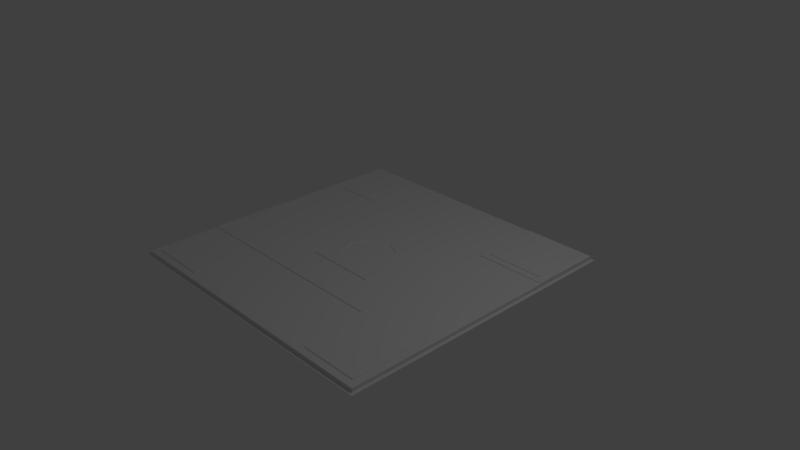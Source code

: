 # Source: Floor_01.blend  (saved by Blender 2.79.0; exported with 4.5.12 LTS)
import bpy
from mathutils import Matrix  # noqa: F401  (used for matrix-valued properties, if any)

bpy.ops.wm.read_factory_settings(use_empty=True)
scene = bpy.context.scene
scene.name = 'Scene'

# ---- collections
col_collection_1 = bpy.data.collections.new('Collection 1'); scene.collection.children.link(col_collection_1)

# ---- materials (node trees are filled in below, after node groups)
mat_floor_01_mat = bpy.data.materials.new('Floor_01_Mat')
mat_floor_01_mat.alpha_threshold = 0.0
mat_floor_01_mat.roughness = 0.5
mat_floor_01_mat.line_color = (0.0, 0.0, 0.0, 1.0)

# ---- material node trees
mat_floor_01_mat.use_nodes = True; mat_floor_01_mat.node_tree.nodes.clear()
_N = mat_floor_01_mat.node_tree.nodes; _L = mat_floor_01_mat.node_tree.links
n0 = _N.new('ShaderNodeOutputMaterial'); n0.name = 'Material Output'; n0.location = (300, 300)
n1 = _N.new('ShaderNodeBsdfDiffuse'); n1.name = 'Diffuse BSDF'; n1.location = (10, 300)
_L.new(n1.outputs[0], n0.inputs[0])
n0.is_active_output = True

# ---- world
world_world = bpy.data.worlds.new('World'); scene.world = world_world
world_world.use_nodes = True; world_world.node_tree.nodes.clear()
_N = world_world.node_tree.nodes; _L = world_world.node_tree.links
n0 = _N.new('ShaderNodeOutputWorld'); n0.name = 'World Output'; n0.location = (300, 300)
n1 = _N.new('ShaderNodeBackground'); n1.name = 'Background'; n1.location = (10, 300)
n1.inputs[0].default_value = (0.05088, 0.05088, 0.05088, 1.0)
_L.new(n1.outputs[0], n0.inputs[0])
n0.is_active_output = True
world_world.color = (0.05088, 0.05088, 0.05088)
world_world.use_sun_shadow = False
world_world.sun_shadow_jitter_overblur = 0.0
world_world.cycles.sampling_method = 'MANUAL'

# ---- cameras
cam_camera = bpy.data.cameras.new('Camera')
cam_camera.clip_end = 100.0
cam_camera.lens = 35.0
cam_camera.sensor_width = 32.0
cam_camera.sensor_height = 18.0
cam_camera.ortho_scale = 7.314
cam_camera.dof.focus_distance = 0.0

# ---- lights
light_lamp = bpy.data.lights.new('Lamp', 'POINT')
light_lamp.transmission_factor = 0.0
light_lamp.cutoff_distance = 30.0
light_lamp.energy = 100.0
light_lamp.shadow_buffer_clip_start = 1.001
light_lamp.shadow_soft_size = 0.1
light_lamp.shadow_maximum_resolution = 0.006
light_lamp.use_absolute_resolution = True

# ---- meshes
me_floor_01 = bpy.data.meshes.new('Floor_01')
me_floor_01.from_pydata([(-2.0, 6.557e-08, 2.0), (1.9, 6.229e-08, 1.9), (-2.0, -6.557e-08, -2.0), (2.0, -6.557e-08, -2.0), (-2.0, -0.05, 2.0), (2.0, -0.05, 2.0), (-2.0, -0.05, -2.0), (2.0, -0.05, -2.0), (-2.04, -0.05, 2.04), (2.04, -0.05, 2.04), (-2.04, -0.05, -2.04), (2.04, -0.05, -2.04), (-2.0, -3.278e-08, -1.0), (-2.0, 0.0, 0.0), (-2.0, 3.278e-08, 1.0), (1.9, 3.606e-08, 1.1), (2.0, 0.0, 0.0), (2.0, -3.278e-08, -1.0), (-2.0, -0.05, -1.0), (-2.0, -0.05, 0.0), (-2.0, -0.05, 1.0), (2.0, -0.05, 1.0), (2.0, -0.05, 0.0), (2.0, -0.05, -1.0), (-2.04, -0.05, -1.02), (-2.04, -0.05, 0.0), (-2.04, -0.05, 1.02), (2.04, -0.05, 1.02), (2.04, -0.05, 0.0), (2.04, -0.05, -1.02), (-1.0, 6.557e-08, 2.0), (0.0, 6.557e-08, 2.0), (1.1, 6.229e-08, 1.9), (1.0, -6.557e-08, -2.0), (0.0, -6.557e-08, -2.0), (-1.0, -6.557e-08, -2.0), (-1.0, -0.05, 2.0), (0.0, -0.05, 2.0), (1.0, -0.05, 2.0), (1.0, -0.05, -2.0), (0.0, -0.05, -2.0), (-1.0, -0.05, -2.0), (-1.02, -0.05, 2.04), (0.0, -0.05, 2.04), (1.02, -0.05, 2.04), (1.02, -0.05, -2.04), (0.0, -0.05, -2.04), (-1.02, -0.05, -2.04), (1.1, 3.606e-08, 1.1), (0.0, 3.278e-08, 1.0), (-1.0, 3.278e-08, 1.0), (1.0, 0.0, 0.0), (-1.0, 0.0, 0.0), (1.0, -3.278e-08, -1.0), (0.0, -3.278e-08, -1.0), (-1.0, -3.278e-08, -1.0), (2.0, 0.01, -1.0), (2.0, 0.01, -2.0), (-2.0, 0.01, -4.371e-10), (-2.0, 0.01, 1.0), (-0.4915, 0.01, 0.4915), (-0.4915, 0.01, -4.371e-10), (1.0, 0.01, -2.0), (0.4915, 0.01, 0.4915), (0.0, 0.01, 0.4915), (1.0, 0.01, -4.371e-10), (0.4915, 0.01, -0.4915), (0.0, 0.01, -0.4915), (-0.4915, 0.01, -0.4915), (1.0, 6.557e-08, 2.0), (2.0, 6.557e-08, 2.0), (2.0, 3.278e-08, 1.0), (1.0, 3.278e-08, 1.0), (1.1, 0.01, 1.9), (1.9, 0.01, 1.9), (1.9, 0.01, 1.1), (1.1, 0.01, 1.1), (1.1, 0.01, -1.1), (1.9, 0.01, -1.1), (1.9, 0.01, -1.9), (1.1, 0.01, -1.9), (1.9, 0.02, -1.1), (1.1, 0.02, -1.1), (1.1, 0.02, -1.9), (1.9, 0.02, -1.9), (-1.9, 6.229e-08, 1.9), (-1.1, 6.229e-08, 1.9), (-1.1, 3.606e-08, 1.1), (-1.9, 3.606e-08, 1.1), (-1.9, -3.606e-08, -1.1), (-1.1, -3.606e-08, -1.1), (-1.1, -6.229e-08, -1.9), (-1.9, -6.229e-08, -1.9), (-1.9, 0.01, 1.9), (-1.1, 0.01, 1.9), (-1.9, 0.01, 1.1), (-1.1, 0.01, 1.1), (-1.1, 0.01, -1.1), (-1.9, 0.01, -1.1), (-1.9, 0.01, -1.9), (-1.1, 0.01, -1.9), (1.0, 0.01, 1.0), (0.0, 0.01, 1.0), (-1.0, 0.01, 1.0), (1.0, 0.01, -1.0), (0.0, 0.01, -1.0), (-1.0, 0.01, -1.0), (-1.0, 0.01, -4.371e-10), (0.4915, 0.01, -4.371e-10), (0.4915, 0.02, -8.742e-10), (-0.3694, 0.02, 0.002052), (0.0, 0.02, -0.3673), (0.0, 0.02, 0.4915), (0.4915, 0.02, 0.4915), (-0.4915, 0.02, 0.4915), (0.4915, 0.02, -0.4915), (-0.4915, 0.02, -0.4915), (-0.2458, 0.02, 0.2458), (-0.2458, 0.02, -0.2458), (0.0, 0.02, -0.4915), (-0.4915, 0.02, -8.742e-10), (0.2458, 0.02, 0.2458), (0.3694, 0.02, 0.002052), (0.2458, 0.02, -0.2458), (0.0, 0.02, 0.3714), (0.3567, 0.01, 0.002052), (0.0, 0.01, 0.002052), (-0.3567, 0.01, 0.002052), (8.882e-18, 0.01, -0.3546), (8.882e-18, 0.01, 0.3587), (0.2383, 0.01, 0.2403), (-0.2383, 0.01, -0.2362), (0.2383, 0.01, -0.2362), (-0.2383, 0.01, 0.2403), (-2.04, -0.055, 2.04), (2.04, -0.055, 2.04), (-2.04, -0.055, -2.04), (2.04, -0.055, -2.04), (-2.04, -0.055, -1.02), (-2.04, -0.055, 0.0), (-2.04, -0.055, 1.02), (2.04, -0.055, 1.02), (2.04, -0.055, 0.0), (2.04, -0.055, -1.02), (-1.02, -0.055, 2.04), (0.0, -0.055, 2.04), (1.02, -0.055, 2.04), (1.02, -0.055, -2.04), (0.0, -0.055, -2.04), (-1.02, -0.055, -2.04), (0.0, -0.055, 0.0)], [], [(50, 49, 102, 103), (14, 20, 4, 0), (35, 41, 6, 2), (69, 38, 5, 70), (17, 23, 7, 3), (39, 7, 11, 45), (36, 4, 8, 42), (21, 5, 9, 27), (18, 6, 10, 24), (4, 20, 26, 8), (20, 19, 25, 26), (19, 18, 24, 25), (7, 23, 29, 11), (23, 22, 28, 29), (22, 21, 27, 28), (70, 5, 21, 71), (71, 21, 22, 16), (16, 22, 23, 17), (2, 6, 18, 12), (12, 18, 19, 13), (13, 19, 20, 14), (15, 48, 76, 75), (72, 71, 16, 51), (51, 16, 17, 53), (13, 52, 55, 12), (55, 52, 107, 106), (14, 50, 103, 59), (49, 72, 101, 102), (54, 55, 106, 105), (3, 33, 62, 57), (88, 85, 93, 95), (30, 31, 49, 50), (31, 69, 72, 49), (5, 38, 44, 9), (38, 37, 43, 44), (37, 36, 42, 43), (6, 41, 47, 10), (41, 40, 46, 47), (40, 39, 45, 46), (0, 4, 36, 30), (30, 36, 37, 31), (31, 37, 38, 69), (3, 7, 39, 33), (33, 39, 40, 34), (34, 40, 41, 35), (87, 88, 95, 96), (55, 54, 34, 35), (54, 53, 33, 34), (78, 79, 84, 81), (64, 63, 113, 112), (66, 67, 119, 115), (59, 103, 107, 58), (68, 61, 120, 116), (61, 60, 114, 120), (52, 13, 58, 107), (33, 53, 104, 62), (13, 14, 59, 58), (51, 53, 104, 65), (17, 3, 57, 56), (53, 17, 56, 104), (72, 51, 65, 101), (53, 54, 105, 104), (1, 32, 69, 70), (15, 1, 70, 71), (48, 15, 71, 72), (32, 48, 72, 69), (73, 74, 75, 76), (32, 1, 74, 73), (48, 32, 73, 76), (1, 15, 75, 74), (104, 56, 78, 77), (56, 57, 79, 78), (57, 62, 80, 79), (62, 104, 77, 80), (82, 81, 84, 83), (77, 78, 81, 82), (79, 80, 83, 84), (80, 77, 82, 83), (0, 30, 86, 85), (30, 50, 87, 86), (50, 14, 88, 87), (14, 0, 85, 88), (12, 55, 90, 89), (55, 35, 91, 90), (35, 2, 92, 91), (2, 12, 89, 92), (93, 94, 96, 95), (98, 97, 100, 99), (90, 91, 100, 97), (89, 90, 97, 98), (86, 87, 96, 94), (91, 92, 99, 100), (85, 86, 94, 93), (92, 89, 98, 99), (63, 64, 102, 101), (64, 60, 103, 102), (67, 66, 104, 105), (68, 67, 105, 106), (61, 68, 106, 107), (66, 108, 65, 104), (60, 61, 107, 103), (108, 63, 101, 65), (124, 121, 130, 129), (115, 119, 123), (122, 123, 132, 125), (113, 109, 121), (63, 108, 109, 113), (108, 66, 115, 109), (67, 68, 116, 119), (60, 64, 112, 114), (116, 120, 118), (114, 112, 117), (110, 117, 133, 127), (123, 111, 128, 132), (112, 113, 121), (118, 110, 127, 131), (119, 116, 118), (117, 124, 129, 133), (109, 115, 123), (111, 118, 131, 128), (120, 114, 117), (121, 122, 125, 130), (118, 111, 119), (117, 110, 120), (122, 121, 109), (111, 123, 119), (121, 124, 112), (110, 118, 120), (123, 122, 109), (124, 117, 112), (126, 128, 131), (126, 127, 133), (126, 129, 130), (126, 125, 132), (125, 126, 130), (127, 126, 131), (128, 126, 132), (129, 126, 133), (42, 8, 134, 144), (28, 27, 141, 142), (11, 29, 143, 137), (43, 42, 144, 145), (29, 28, 142, 143), (10, 47, 149, 136), (44, 43, 145, 146), (45, 11, 137, 147), (46, 45, 147, 148), (24, 10, 136, 138), (47, 46, 148, 149), (25, 24, 138, 139), (26, 25, 139, 140), (8, 26, 140, 134), (27, 9, 135, 141), (9, 44, 146, 135), (143, 142, 150), (137, 143, 150), (144, 134, 150), (136, 149, 150), (145, 144, 150), (138, 136, 150), (146, 145, 150), (139, 138, 150), (147, 137, 150), (140, 139, 150), (148, 147, 150), (141, 135, 150), (134, 140, 150), (149, 148, 150), (142, 141, 150), (135, 146, 150)])
_uv = me_floor_01.uv_layers.new(name='UVMap')
_uv.uv.foreach_set('vector', [0.9769, 0.2452, 0.9769, 0.1244, 0.978, 0.1244, 0.978, 0.2452, 0.9375, 0.3659, 0.9433, 0.3659, 0.9433, 0.4867, 0.9375, 0.4867, 0.9653, 0.6147, 0.9595, 0.6147, 0.9595, 0.494, 0.9653, 0.494, 0.9699, 0.1244, 0.9641, 0.1244, 0.9641, 0.003623, 0.9699, 0.003623, 0.956, 0.1244, 0.9502, 0.1244, 0.9502, 0.003623, 0.956, 0.003623, 0.1238, 0.008454, 0.008102, 0.008454, 0.003472, 0.003623, 0.1215, 0.003623, 0.3553, 0.4915, 0.4711, 0.4915, 0.4757, 0.4964, 0.3576, 0.4964, 0.008102, 0.3708, 0.008102, 0.4915, 0.003472, 0.4964, 0.003472, 0.3732, 0.4711, 0.1292, 0.4711, 0.008454, 0.4757, 0.003623, 0.4757, 0.1268, 0.4711, 0.4915, 0.4711, 0.3708, 0.4757, 0.3732, 0.4757, 0.4964, 0.4711, 0.3708, 0.4711, 0.25, 0.4757, 0.25, 0.4757, 0.3732, 0.4711, 0.25, 0.4711, 0.1292, 0.4757, 0.1268, 0.4757, 0.25, 0.008102, 0.008454, 0.008102, 0.1292, 0.003472, 0.1268, 0.003472, 0.003623, 0.008102, 0.1292, 0.008102, 0.25, 0.003472, 0.25, 0.003472, 0.1268, 0.008102, 0.25, 0.008102, 0.3708, 0.003472, 0.3732, 0.003472, 0.25, 0.956, 0.4867, 0.9502, 0.4867, 0.9502, 0.3659, 0.956, 0.3659, 0.956, 0.3659, 0.9502, 0.3659, 0.9502, 0.2452, 0.956, 0.2452, 0.956, 0.2452, 0.9502, 0.2452, 0.9502, 0.1244, 0.956, 0.1244, 0.9375, 0.003623, 0.9433, 0.003623, 0.9433, 0.1244, 0.9375, 0.1244, 0.9375, 0.1244, 0.9433, 0.1244, 0.9433, 0.2452, 0.9375, 0.2452, 0.9375, 0.2452, 0.9433, 0.2452, 0.9433, 0.3659, 0.9375, 0.3659, 0.9028, 0.2114, 0.9028, 0.308, 0.9016, 0.308, 0.9016, 0.2114, 0.5984, 0.1244, 0.5984, 0.003623, 0.7141, 0.003623, 0.7141, 0.1244, 0.7141, 0.1244, 0.7141, 0.003623, 0.8299, 0.003623, 0.8299, 0.1244, 0.4826, 0.8563, 0.4826, 0.7355, 0.5984, 0.7355, 0.5984, 0.8563, 0.8704, 0.2114, 0.8704, 0.3321, 0.8692, 0.3321, 0.8692, 0.2114, 0.9769, 0.3659, 0.9769, 0.2452, 0.978, 0.2452, 0.978, 0.3659, 0.9769, 0.1244, 0.9769, 0.003623, 0.978, 0.003623, 0.978, 0.1244, 0.838, 0.3321, 0.838, 0.4529, 0.8368, 0.4529, 0.8368, 0.3321, 0.9653, 0.9771, 0.9653, 0.8563, 0.9664, 0.8563, 0.9664, 0.9771, 0.9263, 0.8635, 0.9263, 0.9601, 0.9251, 0.9601, 0.9251, 0.8635, 0.4826, 0.3659, 0.4826, 0.2452, 0.5984, 0.2452, 0.5984, 0.3659, 0.4826, 0.2452, 0.4826, 0.1244, 0.5984, 0.1244, 0.5984, 0.2452, 0.008102, 0.4915, 0.1238, 0.4915, 0.1215, 0.4964, 0.003472, 0.4964, 0.1238, 0.4915, 0.2396, 0.4915, 0.2396, 0.4964, 0.1215, 0.4964, 0.2396, 0.4915, 0.3553, 0.4915, 0.3576, 0.4964, 0.2396, 0.4964, 0.4711, 0.008454, 0.3553, 0.008454, 0.3576, 0.003623, 0.4757, 0.003623, 0.3553, 0.008454, 0.2396, 0.008454, 0.2396, 0.003623, 0.3576, 0.003623, 0.2396, 0.008454, 0.1238, 0.008454, 0.1215, 0.003623, 0.2396, 0.003623, 0.9699, 0.4867, 0.9641, 0.4867, 0.9641, 0.3659, 0.9699, 0.3659, 0.9699, 0.3659, 0.9641, 0.3659, 0.9641, 0.2452, 0.9699, 0.2452, 0.9699, 0.2452, 0.9641, 0.2452, 0.9641, 0.1244, 0.9699, 0.1244, 0.9653, 0.9771, 0.9595, 0.9771, 0.9595, 0.8563, 0.9653, 0.8563, 0.9653, 0.8563, 0.9595, 0.8563, 0.9595, 0.7355, 0.9653, 0.7355, 0.9653, 0.7355, 0.9595, 0.7355, 0.9595, 0.6147, 0.9653, 0.6147, 0.8947, 0.3152, 0.8947, 0.4118, 0.8935, 0.4118, 0.8935, 0.3152, 0.5984, 0.7355, 0.5984, 0.6147, 0.7141, 0.6147, 0.7141, 0.7355, 0.5984, 0.6147, 0.5984, 0.494, 0.7141, 0.494, 0.7141, 0.6147, 0.9259, 0.308, 0.9259, 0.2114, 0.9271, 0.2114, 0.9271, 0.308, 0.8692, 0.3987, 0.8692, 0.3394, 0.8704, 0.3394, 0.8704, 0.3987, 0.8623, 0.3414, 0.8623, 0.4008, 0.8611, 0.4008, 0.8611, 0.3414, 0.9525, 0.494, 0.9525, 0.6147, 0.8368, 0.6147, 0.8368, 0.494, 0.8785, 0.2114, 0.8785, 0.2707, 0.8773, 0.2707, 0.8773, 0.2114, 0.8785, 0.2707, 0.8785, 0.3301, 0.8773, 0.3301, 0.8773, 0.2707, 0.8542, 0.3394, 0.8542, 0.4601, 0.853, 0.4601, 0.853, 0.3394, 0.8623, 0.2114, 0.8623, 0.3321, 0.8611, 0.3321, 0.8611, 0.2114, 0.9375, 0.2452, 0.9375, 0.3659, 0.9363, 0.3659, 0.9363, 0.2452, 0.8449, 0.3321, 0.8449, 0.2114, 0.8461, 0.2114, 0.8461, 0.3321, 0.956, 0.1244, 0.956, 0.003623, 0.9572, 0.003623, 0.9572, 0.1244, 0.853, 0.3321, 0.853, 0.2114, 0.8542, 0.2114, 0.8542, 0.3321, 0.8449, 0.4529, 0.8449, 0.3321, 0.8461, 0.3321, 0.8461, 0.4529, 0.838, 0.2114, 0.838, 0.3321, 0.8368, 0.3321, 0.8368, 0.2114, 0.4942, 0.0157, 0.4942, 0.1123, 0.4826, 0.1244, 0.4826, 0.003623, 0.5868, 0.0157, 0.4942, 0.0157, 0.4826, 0.003623, 0.5984, 0.003623, 0.5868, 0.1123, 0.5868, 0.0157, 0.5984, 0.003623, 0.5984, 0.1244, 0.4942, 0.1123, 0.5868, 0.1123, 0.5984, 0.1244, 0.4826, 0.1244, 0.726, 0.9601, 0.726, 0.8635, 0.8186, 0.8635, 0.8186, 0.9601, 0.9506, 0.8635, 0.9506, 0.9601, 0.9494, 0.9601, 0.9494, 0.8635, 0.919, 0.2114, 0.919, 0.308, 0.9178, 0.308, 0.9178, 0.2114, 0.9259, 0.4118, 0.9259, 0.3152, 0.9271, 0.3152, 0.9271, 0.4118, 0.4826, 0.9843, 0.4826, 0.8635, 0.4942, 0.8756, 0.4942, 0.9722, 0.4826, 0.8635, 0.5984, 0.8635, 0.5868, 0.8756, 0.4942, 0.8756, 0.5984, 0.8635, 0.5984, 0.9843, 0.5868, 0.9722, 0.5868, 0.8756, 0.5984, 0.9843, 0.4826, 0.9843, 0.4942, 0.9722, 0.5868, 0.9722, 0.8256, 0.9601, 0.8256, 0.8635, 0.9182, 0.8635, 0.9182, 0.9601, 0.8854, 0.308, 0.8854, 0.2114, 0.8866, 0.2114, 0.8866, 0.308, 0.9028, 0.3152, 0.9028, 0.4118, 0.9016, 0.4118, 0.9016, 0.3152, 0.9109, 0.3152, 0.9109, 0.4118, 0.9097, 0.4118, 0.9097, 0.3152, 0.4826, 0.4867, 0.4826, 0.3659, 0.4942, 0.378, 0.4942, 0.4746, 0.4826, 0.3659, 0.5984, 0.3659, 0.5868, 0.378, 0.4942, 0.378, 0.5984, 0.3659, 0.5984, 0.4867, 0.5868, 0.4746, 0.5868, 0.378, 0.5984, 0.4867, 0.4826, 0.4867, 0.4942, 0.4746, 0.5868, 0.4746, 0.5984, 0.8563, 0.5984, 0.7355, 0.61, 0.7476, 0.61, 0.8442, 0.5984, 0.7355, 0.7141, 0.7355, 0.7025, 0.7476, 0.61, 0.7476, 0.7141, 0.7355, 0.7141, 0.8563, 0.7025, 0.8442, 0.7025, 0.7476, 0.7141, 0.8563, 0.5984, 0.8563, 0.61, 0.8442, 0.7025, 0.8442, 0.8368, 0.2041, 0.8368, 0.1075, 0.9294, 0.1075, 0.9294, 0.2041, 0.8368, 0.003623, 0.9294, 0.003623, 0.9294, 0.1002, 0.8368, 0.1002, 0.9344, 0.8635, 0.9344, 0.9601, 0.9332, 0.9601, 0.9332, 0.8635, 0.9097, 0.308, 0.9097, 0.2114, 0.9109, 0.2114, 0.9109, 0.308, 0.9178, 0.4118, 0.9178, 0.3152, 0.919, 0.3152, 0.919, 0.4118, 0.8947, 0.2114, 0.8947, 0.308, 0.8935, 0.308, 0.8935, 0.2114, 0.8854, 0.4118, 0.8854, 0.3152, 0.8866, 0.3152, 0.8866, 0.4118, 0.9413, 0.9601, 0.9413, 0.8635, 0.9425, 0.8635, 0.9425, 0.9601, 0.8937, 0.7949, 0.8937, 0.7355, 0.9525, 0.7355, 0.9525, 0.8563, 0.8937, 0.7355, 0.8937, 0.6761, 0.9525, 0.6147, 0.9525, 0.7355, 0.7799, 0.7355, 0.7799, 0.7949, 0.7211, 0.8563, 0.7211, 0.7355, 0.7799, 0.6761, 0.7799, 0.7355, 0.7211, 0.7355, 0.7211, 0.6147, 0.8368, 0.6761, 0.7799, 0.6761, 0.7211, 0.6147, 0.8368, 0.6147, 0.7799, 0.7949, 0.8368, 0.7949, 0.8368, 0.8563, 0.7211, 0.8563, 0.8937, 0.6761, 0.8368, 0.6761, 0.8368, 0.6147, 0.9525, 0.6147, 0.8368, 0.7949, 0.8937, 0.7949, 0.9525, 0.8563, 0.8368, 0.8563, 0.6192, 0.9229, 0.6338, 0.8932, 0.6344, 0.8941, 0.6207, 0.9229, 0.7191, 0.8635, 0.7191, 0.9229, 0.6907, 0.8932, 0.662, 0.8783, 0.6907, 0.8932, 0.6896, 0.8941, 0.662, 0.8798, 0.6053, 0.8635, 0.6622, 0.8635, 0.6338, 0.8932, 0.8785, 0.3373, 0.8785, 0.3967, 0.8773, 0.3967, 0.8773, 0.3373, 0.8785, 0.3967, 0.8785, 0.456, 0.8773, 0.456, 0.8773, 0.3967, 0.8623, 0.4008, 0.8623, 0.4601, 0.8611, 0.4601, 0.8611, 0.4008, 0.8692, 0.4581, 0.8692, 0.3987, 0.8704, 0.3987, 0.8704, 0.4581, 0.7191, 0.9822, 0.6622, 0.9822, 0.6907, 0.9526, 0.6053, 0.9822, 0.6053, 0.9229, 0.6338, 0.9526, 0.662, 0.9675, 0.6338, 0.9526, 0.6344, 0.9517, 0.662, 0.966, 0.6907, 0.8932, 0.7047, 0.9229, 0.7033, 0.9229, 0.6896, 0.8941, 0.6053, 0.9229, 0.6053, 0.8635, 0.6338, 0.8932, 0.6907, 0.9526, 0.662, 0.9675, 0.662, 0.966, 0.6896, 0.9517, 0.7191, 0.9229, 0.7191, 0.9822, 0.6907, 0.9526, 0.6338, 0.9526, 0.6192, 0.9229, 0.6207, 0.9229, 0.6344, 0.9517, 0.6622, 0.8635, 0.7191, 0.8635, 0.6907, 0.8932, 0.7047, 0.9229, 0.6907, 0.9526, 0.6896, 0.9517, 0.7033, 0.9229, 0.6622, 0.9822, 0.6053, 0.9822, 0.6338, 0.9526, 0.6338, 0.8932, 0.662, 0.8783, 0.662, 0.8798, 0.6344, 0.8941, 0.6907, 0.9526, 0.7047, 0.9229, 0.7191, 0.9229, 0.6338, 0.9526, 0.662, 0.9675, 0.6622, 0.9822, 0.662, 0.8783, 0.6338, 0.8932, 0.6622, 0.8635, 0.7047, 0.9229, 0.6907, 0.8932, 0.7191, 0.9229, 0.6338, 0.8932, 0.6192, 0.9229, 0.6053, 0.9229, 0.662, 0.9675, 0.6907, 0.9526, 0.6622, 0.9822, 0.6907, 0.8932, 0.662, 0.8783, 0.6622, 0.8635, 0.6192, 0.9229, 0.6338, 0.9526, 0.6053, 0.9229, 0.662, 0.9229, 0.7033, 0.9229, 0.6896, 0.9517, 0.662, 0.9229, 0.662, 0.966, 0.6344, 0.9517, 0.662, 0.9229, 0.6207, 0.9229, 0.6344, 0.8941, 0.662, 0.9229, 0.662, 0.8798, 0.6896, 0.8941, 0.662, 0.8798, 0.662, 0.9229, 0.6344, 0.8941, 0.662, 0.966, 0.662, 0.9229, 0.6896, 0.9517, 0.7033, 0.9229, 0.662, 0.9229, 0.6896, 0.8941, 0.6207, 0.9229, 0.662, 0.9229, 0.6344, 0.9517, 0.974, 0.8635, 0.974, 0.9867, 0.9734, 0.9867, 0.9734, 0.8635, 0.9965, 0.7403, 0.9965, 0.8635, 0.9959, 0.8635, 0.9959, 0.7403, 0.9965, 0.494, 0.9965, 0.6171, 0.9959, 0.6171, 0.9959, 0.494, 0.974, 0.7403, 0.974, 0.8635, 0.9734, 0.8635, 0.9734, 0.7403, 0.9965, 0.6171, 0.9965, 0.7403, 0.9959, 0.7403, 0.9959, 0.6171, 0.9809, 0.9867, 0.9809, 0.8635, 0.9815, 0.8635, 0.9815, 0.9867, 0.974, 0.6171, 0.974, 0.7403, 0.9734, 0.7403, 0.9734, 0.6171, 0.9809, 0.6171, 0.9809, 0.494, 0.9815, 0.494, 0.9815, 0.6171, 0.9809, 0.7403, 0.9809, 0.6171, 0.9815, 0.6171, 0.9815, 0.7403, 0.9884, 0.6171, 0.9884, 0.494, 0.989, 0.494, 0.989, 0.6171, 0.9809, 0.8635, 0.9809, 0.7403, 0.9815, 0.7403, 0.9815, 0.8635, 0.9884, 0.7403, 0.9884, 0.6171, 0.989, 0.6171, 0.989, 0.7403, 0.9884, 0.8635, 0.9884, 0.7403, 0.989, 0.7403, 0.989, 0.8635, 0.9884, 0.9867, 0.9884, 0.8635, 0.989, 0.8635, 0.989, 0.9867, 0.9965, 0.8635, 0.9965, 0.9867, 0.9959, 0.9867, 0.9959, 0.8635, 0.974, 0.494, 0.974, 0.6171, 0.9734, 0.6171, 0.9734, 0.494, 0.003472, 0.8732, 0.003472, 0.75, 0.2396, 0.75, 0.003472, 0.9964, 0.003472, 0.8732, 0.2396, 0.75, 0.3576, 0.5036, 0.4757, 0.5036, 0.2396, 0.75, 0.4757, 0.9964, 0.3576, 0.9964, 0.2396, 0.75, 0.2396, 0.5036, 0.3576, 0.5036, 0.2396, 0.75, 0.4757, 0.8732, 0.4757, 0.9964, 0.2396, 0.75, 0.1215, 0.5036, 0.2396, 0.5036, 0.2396, 0.75, 0.4757, 0.75, 0.4757, 0.8732, 0.2396, 0.75, 0.1215, 0.9964, 0.003472, 0.9964, 0.2396, 0.75, 0.4757, 0.6268, 0.4757, 0.75, 0.2396, 0.75, 0.2396, 0.9964, 0.1215, 0.9964, 0.2396, 0.75, 0.003472, 0.6268, 0.003472, 0.5036, 0.2396, 0.75, 0.4757, 0.5036, 0.4757, 0.6268, 0.2396, 0.75, 0.3576, 0.9964, 0.2396, 0.9964, 0.2396, 0.75, 0.003472, 0.75, 0.003472, 0.6268, 0.2396, 0.75, 0.003472, 0.5036, 0.1215, 0.5036, 0.2396, 0.75])
me_floor_01.materials.append(mat_floor_01_mat)
me_floor_01.use_remesh_preserve_volume = False
me_floor_01.use_remesh_preserve_attributes = False
me_floor_01.use_mirror_vertex_groups = False
me_floor_01.update()

# ---- objects
ob_floor_01 = bpy.data.objects.new('Floor_01', me_floor_01)
ob_lamp = bpy.data.objects.new('Lamp', light_lamp)
ob_camera = bpy.data.objects.new('Camera', cam_camera)

# ---- transforms, parenting, visibility, modifiers, constraints
ob_floor_01.location = (0.0, 0.0, 0.0)
ob_floor_01.rotation_euler = (1.571, -0.0, 0.0)
ob_floor_01.lineart.crease_threshold = 0.0
ob_lamp.location = (4.076, 1.005, 5.904)
ob_lamp.rotation_euler = (0.6503, 0.05522, 1.866)
ob_lamp.lock_rotations_4d = False
ob_lamp.empty_display_type = 'ARROWS'
ob_lamp.color = (0.0, 0.0, 0.0, 0.0)
ob_lamp.lineart.crease_threshold = 0.0
ob_camera.location = (7.481, -6.508, 5.344)
ob_camera.rotation_euler = (1.109, 0.0, 0.8149)
ob_camera.lock_rotations_4d = False
ob_camera.empty_display_type = 'ARROWS'
ob_camera.color = (0.0, 0.0, 0.0, 0.0)
ob_camera.display_type = 'WIRE'
ob_camera.lineart.crease_threshold = 0.0

# ---- collection membership
col_collection_1.objects.link(ob_floor_01)
col_collection_1.objects.link(ob_lamp)
col_collection_1.objects.link(ob_camera)

# ---- scene / render settings (as saved in the file)
scene.camera = ob_camera
scene.frame_start = 1; scene.frame_end = 250; scene.frame_set(1)
scene.render.engine = 'CYCLES'
scene.render.dither_intensity = 0.0
scene.render.use_border = True
scene.render.use_crop_to_border = True
scene.cycles.samples = 128
scene.cycles.sampling_pattern = 'TABULATED_SOBOL'
scene.cycles.use_adaptive_sampling = False
scene.cycles.use_light_tree = False
scene.cycles.sample_clamp_indirect = 0.0
scene.view_settings.view_transform = 'Standard'
bpy.context.view_layer.update()
